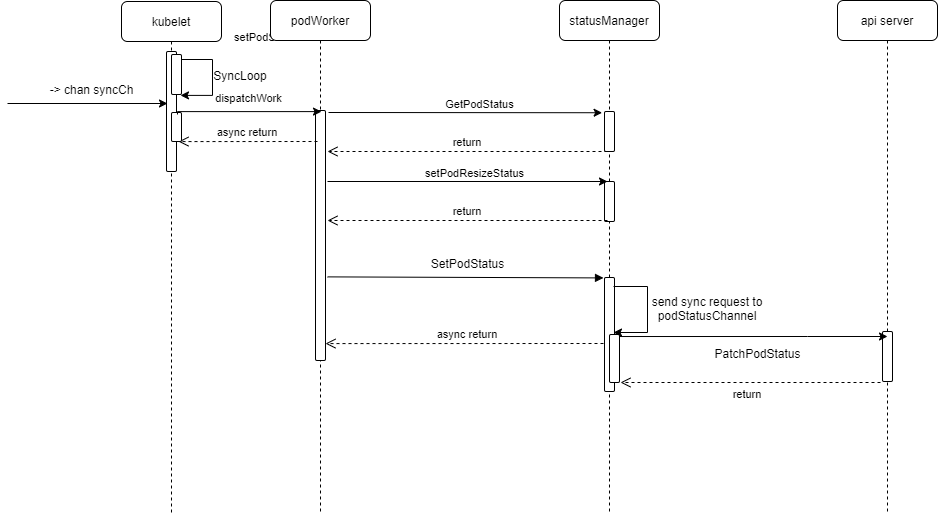

The diagram above was exported from draw.io. Its source (the exported page's mxGraphModel, read from the mxfile embedded in the PNG):
<mxGraphModel dx="2272" dy="737" grid="1" gridSize="10" guides="1" tooltips="1" connect="1" arrows="1" fold="1" page="1" pageScale="1" pageWidth="850" pageHeight="1100" math="0" shadow="0">
  <root>
    <mxCell id="gWDqyThzymgcxsuwWPv7-0" />
    <mxCell id="gWDqyThzymgcxsuwWPv7-1" parent="gWDqyThzymgcxsuwWPv7-0" />
    <mxCell id="gWDqyThzymgcxsuwWPv7-8" value="setPodStatus" style="verticalAlign=bottom;endArrow=block;shadow=0;strokeWidth=1;startArrow=none;entryX=-0.1;entryY=0.03;entryDx=0;entryDy=0;entryPerimeter=0;exitX=0.57;exitY=0.502;exitDx=0;exitDy=0;exitPerimeter=0;" parent="gWDqyThzymgcxsuwWPv7-1" edge="1">
      <mxGeometry y="202" relative="1" as="geometry">
        <mxPoint x="150" y="414.3800000000001" as="sourcePoint" />
        <mxPoint x="426" y="415.4200000000001" as="targetPoint" />
        <mxPoint x="-199" y="-29" as="offset" />
      </mxGeometry>
    </mxCell>
    <mxCell id="gWDqyThzymgcxsuwWPv7-2" value="podWorker" style="shape=umlLifeline;perimeter=lifelinePerimeter;container=1;collapsible=0;recursiveResize=0;shadow=0;strokeWidth=1;rounded=1;" parent="gWDqyThzymgcxsuwWPv7-1" vertex="1">
      <mxGeometry x="93" y="138" width="100" height="512" as="geometry" />
    </mxCell>
    <mxCell id="gWDqyThzymgcxsuwWPv7-3" value="" style="points=[];perimeter=orthogonalPerimeter;shadow=0;strokeWidth=1;rounded=1;" parent="gWDqyThzymgcxsuwWPv7-2" vertex="1">
      <mxGeometry x="45" y="110" width="10" height="250" as="geometry" />
    </mxCell>
    <mxCell id="O3p8ac-dhGpaB-he-iJS-19" value="async return" style="verticalAlign=bottom;endArrow=open;dashed=1;endSize=8;shadow=0;strokeWidth=1;" parent="gWDqyThzymgcxsuwWPv7-2" edge="1">
      <mxGeometry relative="1" as="geometry">
        <mxPoint x="-92" y="141.07999999999993" as="targetPoint" />
        <mxPoint x="47" y="141" as="sourcePoint" />
      </mxGeometry>
    </mxCell>
    <mxCell id="gWDqyThzymgcxsuwWPv7-7" value="async return" style="verticalAlign=bottom;endArrow=open;dashed=1;endSize=8;shadow=0;strokeWidth=1;exitX=0.5;exitY=0.568;exitDx=0;exitDy=0;exitPerimeter=0;" parent="gWDqyThzymgcxsuwWPv7-1" edge="1">
      <mxGeometry relative="1" as="geometry">
        <mxPoint x="148" y="481.08000000000004" as="targetPoint" />
        <mxPoint x="432" y="481.0000000000001" as="sourcePoint" />
      </mxGeometry>
    </mxCell>
    <mxCell id="gWDqyThzymgcxsuwWPv7-9" value="statusManager" style="shape=umlLifeline;perimeter=lifelinePerimeter;container=1;collapsible=0;recursiveResize=0;shadow=0;strokeWidth=1;rounded=1;" parent="gWDqyThzymgcxsuwWPv7-1" vertex="1">
      <mxGeometry x="382" y="138" width="100" height="512" as="geometry" />
    </mxCell>
    <mxCell id="gWDqyThzymgcxsuwWPv7-6" value="" style="points=[];perimeter=orthogonalPerimeter;shadow=0;strokeWidth=1;rounded=1;" parent="gWDqyThzymgcxsuwWPv7-9" vertex="1">
      <mxGeometry x="45" y="277" width="10" height="114" as="geometry" />
    </mxCell>
    <mxCell id="gWDqyThzymgcxsuwWPv7-10" value="" style="points=[];perimeter=orthogonalPerimeter;shadow=0;strokeWidth=1;rounded=1;" parent="gWDqyThzymgcxsuwWPv7-9" vertex="1">
      <mxGeometry x="45" y="111" width="10" height="40" as="geometry" />
    </mxCell>
    <mxCell id="gWDqyThzymgcxsuwWPv7-11" value="" style="points=[];perimeter=orthogonalPerimeter;shadow=0;strokeWidth=1;rounded=1;" parent="gWDqyThzymgcxsuwWPv7-9" vertex="1">
      <mxGeometry x="45" y="181" width="10" height="40" as="geometry" />
    </mxCell>
    <mxCell id="gWDqyThzymgcxsuwWPv7-12" value="return" style="verticalAlign=bottom;endArrow=open;dashed=1;endSize=8;shadow=0;strokeWidth=1;" parent="gWDqyThzymgcxsuwWPv7-9" edge="1">
      <mxGeometry relative="1" as="geometry">
        <mxPoint x="-232" y="220" as="targetPoint" />
        <mxPoint x="48" y="220" as="sourcePoint" />
      </mxGeometry>
    </mxCell>
    <mxCell id="fVVzHDutnqykXt9v4WO_-14" value="" style="points=[];perimeter=orthogonalPerimeter;shadow=0;strokeWidth=1;rounded=1;" parent="gWDqyThzymgcxsuwWPv7-9" vertex="1">
      <mxGeometry x="50" y="334" width="10" height="48" as="geometry" />
    </mxCell>
    <mxCell id="gWDqyThzymgcxsuwWPv7-14" value="" style="endArrow=classic;html=1;entryX=-0.24;entryY=0.031;entryDx=0;entryDy=0;entryPerimeter=0;" parent="gWDqyThzymgcxsuwWPv7-1" target="gWDqyThzymgcxsuwWPv7-10" edge="1">
      <mxGeometry width="50" height="50" relative="1" as="geometry">
        <mxPoint x="151" y="250" as="sourcePoint" />
        <mxPoint x="335" y="299" as="targetPoint" />
      </mxGeometry>
    </mxCell>
    <mxCell id="gWDqyThzymgcxsuwWPv7-15" value="GetPodStatus" style="edgeLabel;html=1;align=center;verticalAlign=middle;resizable=0;points=[];rounded=1;" parent="gWDqyThzymgcxsuwWPv7-14" vertex="1" connectable="0">
      <mxGeometry x="0.0936" y="1" relative="1" as="geometry">
        <mxPoint y="-8" as="offset" />
      </mxGeometry>
    </mxCell>
    <mxCell id="gWDqyThzymgcxsuwWPv7-16" value="return" style="verticalAlign=bottom;endArrow=open;dashed=1;endSize=8;shadow=0;strokeWidth=1;" parent="gWDqyThzymgcxsuwWPv7-1" edge="1">
      <mxGeometry relative="1" as="geometry">
        <mxPoint x="150" y="289" as="targetPoint" />
        <mxPoint x="430" y="289" as="sourcePoint" />
      </mxGeometry>
    </mxCell>
    <mxCell id="gWDqyThzymgcxsuwWPv7-18" value="" style="endArrow=classic;html=1;" parent="gWDqyThzymgcxsuwWPv7-1" edge="1">
      <mxGeometry width="50" height="50" relative="1" as="geometry">
        <mxPoint x="150" y="319" as="sourcePoint" />
        <mxPoint x="430" y="319" as="targetPoint" />
      </mxGeometry>
    </mxCell>
    <mxCell id="gWDqyThzymgcxsuwWPv7-19" value="setPodResizeStatus" style="edgeLabel;html=1;align=center;verticalAlign=middle;resizable=0;points=[];rounded=1;" parent="gWDqyThzymgcxsuwWPv7-18" vertex="1" connectable="0">
      <mxGeometry x="0.0936" y="1" relative="1" as="geometry">
        <mxPoint x="-7" y="-8" as="offset" />
      </mxGeometry>
    </mxCell>
    <mxCell id="fVVzHDutnqykXt9v4WO_-11" value="SetPodStatus" style="text;html=1;align=center;verticalAlign=middle;resizable=0;points=[];autosize=1;strokeColor=none;fillColor=none;" parent="gWDqyThzymgcxsuwWPv7-1" vertex="1">
      <mxGeometry x="245" y="391" width="90" height="20" as="geometry" />
    </mxCell>
    <mxCell id="fVVzHDutnqykXt9v4WO_-12" value="" style="endArrow=classic;html=1;rounded=0;edgeStyle=orthogonalEdgeStyle;" parent="gWDqyThzymgcxsuwWPv7-1" edge="1">
      <mxGeometry width="50" height="50" relative="1" as="geometry">
        <mxPoint x="436" y="424" as="sourcePoint" />
        <mxPoint x="436" y="470" as="targetPoint" />
        <Array as="points">
          <mxPoint x="470" y="424" />
          <mxPoint x="470" y="470" />
        </Array>
      </mxGeometry>
    </mxCell>
    <mxCell id="fVVzHDutnqykXt9v4WO_-13" value="send sync request to podStatusChannel" style="text;html=1;strokeColor=none;fillColor=none;align=center;verticalAlign=middle;whiteSpace=wrap;rounded=0;" parent="gWDqyThzymgcxsuwWPv7-1" vertex="1">
      <mxGeometry x="470" y="431" width="120" height="30" as="geometry" />
    </mxCell>
    <mxCell id="fVVzHDutnqykXt9v4WO_-15" value="api server" style="shape=umlLifeline;perimeter=lifelinePerimeter;container=1;collapsible=0;recursiveResize=0;shadow=0;strokeWidth=1;rounded=1;" parent="gWDqyThzymgcxsuwWPv7-1" vertex="1">
      <mxGeometry x="660" y="138" width="100" height="512" as="geometry" />
    </mxCell>
    <mxCell id="fVVzHDutnqykXt9v4WO_-16" value="" style="points=[];perimeter=orthogonalPerimeter;shadow=0;strokeWidth=1;rounded=1;" parent="fVVzHDutnqykXt9v4WO_-15" vertex="1">
      <mxGeometry x="45" y="331" width="10" height="50" as="geometry" />
    </mxCell>
    <mxCell id="fVVzHDutnqykXt9v4WO_-19" value="return" style="verticalAlign=bottom;endArrow=open;dashed=1;endSize=8;shadow=0;strokeWidth=1;" parent="gWDqyThzymgcxsuwWPv7-1" edge="1">
      <mxGeometry x="0.0231" y="21" relative="1" as="geometry">
        <mxPoint x="443" y="520" as="targetPoint" />
        <mxPoint x="703" y="520" as="sourcePoint" />
        <mxPoint as="offset" />
      </mxGeometry>
    </mxCell>
    <mxCell id="fVVzHDutnqykXt9v4WO_-21" value="" style="endArrow=classic;html=1;rounded=0;edgeStyle=orthogonalEdgeStyle;exitX=1;exitY=0.042;exitDx=0;exitDy=0;exitPerimeter=0;" parent="gWDqyThzymgcxsuwWPv7-1" source="fVVzHDutnqykXt9v4WO_-14" edge="1">
      <mxGeometry width="50" height="50" relative="1" as="geometry">
        <mxPoint x="500" y="301" as="sourcePoint" />
        <mxPoint x="710" y="474" as="targetPoint" />
        <Array as="points">
          <mxPoint x="630" y="474" />
          <mxPoint x="630" y="474" />
        </Array>
      </mxGeometry>
    </mxCell>
    <mxCell id="fVVzHDutnqykXt9v4WO_-22" value="PatchPodStatus" style="text;html=1;align=center;verticalAlign=middle;resizable=0;points=[];autosize=1;strokeColor=none;fillColor=none;" parent="gWDqyThzymgcxsuwWPv7-1" vertex="1">
      <mxGeometry x="530" y="481" width="100" height="20" as="geometry" />
    </mxCell>
    <mxCell id="O3p8ac-dhGpaB-he-iJS-0" value="kubelet" style="shape=umlLifeline;perimeter=lifelinePerimeter;container=1;collapsible=0;recursiveResize=0;shadow=0;strokeWidth=1;rounded=1;" parent="gWDqyThzymgcxsuwWPv7-1" vertex="1">
      <mxGeometry x="-56" y="139" width="100" height="511" as="geometry" />
    </mxCell>
    <mxCell id="O3p8ac-dhGpaB-he-iJS-1" value="" style="points=[];perimeter=orthogonalPerimeter;shadow=0;strokeWidth=1;rounded=1;" parent="O3p8ac-dhGpaB-he-iJS-0" vertex="1">
      <mxGeometry x="45" y="50" width="10" height="120" as="geometry" />
    </mxCell>
    <mxCell id="O3p8ac-dhGpaB-he-iJS-2" value="" style="endArrow=classic;html=1;rounded=0;edgeStyle=orthogonalEdgeStyle;exitX=1.45;exitY=0.796;exitDx=0;exitDy=0;exitPerimeter=0;entryX=1.45;entryY=0.927;entryDx=0;entryDy=0;entryPerimeter=0;" parent="O3p8ac-dhGpaB-he-iJS-0" edge="1">
      <mxGeometry width="50" height="50" relative="1" as="geometry">
        <mxPoint x="59" y="58.00400000000002" as="sourcePoint" />
        <mxPoint x="59" y="93.89800000000002" as="targetPoint" />
        <Array as="points">
          <mxPoint x="91" y="58" />
          <mxPoint x="91" y="94" />
        </Array>
      </mxGeometry>
    </mxCell>
    <mxCell id="O3p8ac-dhGpaB-he-iJS-3" value="" style="points=[];perimeter=orthogonalPerimeter;shadow=0;strokeWidth=1;rounded=1;" parent="O3p8ac-dhGpaB-he-iJS-0" vertex="1">
      <mxGeometry x="50" y="53" width="10" height="40" as="geometry" />
    </mxCell>
    <mxCell id="O3p8ac-dhGpaB-he-iJS-4" value="" style="points=[];perimeter=orthogonalPerimeter;shadow=0;strokeWidth=1;rounded=1;" parent="O3p8ac-dhGpaB-he-iJS-0" vertex="1">
      <mxGeometry x="50" y="111" width="10" height="29" as="geometry" />
    </mxCell>
    <mxCell id="O3p8ac-dhGpaB-he-iJS-5" value="SyncLoop" style="text;html=1;strokeColor=none;fillColor=none;align=center;verticalAlign=middle;whiteSpace=wrap;rounded=0;" parent="gWDqyThzymgcxsuwWPv7-1" vertex="1">
      <mxGeometry x="33" y="198" width="60" height="30" as="geometry" />
    </mxCell>
    <mxCell id="O3p8ac-dhGpaB-he-iJS-6" value="" style="endArrow=classic;html=1;rounded=0;edgeStyle=orthogonalEdgeStyle;" parent="gWDqyThzymgcxsuwWPv7-1" edge="1">
      <mxGeometry width="50" height="50" relative="1" as="geometry">
        <mxPoint x="-170" y="241" as="sourcePoint" />
        <mxPoint x="-10" y="241" as="targetPoint" />
      </mxGeometry>
    </mxCell>
    <mxCell id="O3p8ac-dhGpaB-he-iJS-7" value="-&amp;gt; chan syncCh" style="text;html=1;align=center;verticalAlign=middle;resizable=0;points=[];autosize=1;strokeColor=none;fillColor=none;" parent="gWDqyThzymgcxsuwWPv7-1" vertex="1">
      <mxGeometry x="-136" y="217" width="100" height="20" as="geometry" />
    </mxCell>
    <mxCell id="O3p8ac-dhGpaB-he-iJS-8" value="dispatchWork" style="edgeLabel;html=1;align=center;verticalAlign=middle;resizable=0;points=[];" parent="gWDqyThzymgcxsuwWPv7-1" vertex="1" connectable="0">
      <mxGeometry x="70.09985799345486" y="235.9164929476642" as="geometry" />
    </mxCell>
    <mxCell id="O3p8ac-dhGpaB-he-iJS-18" value="" style="endArrow=classic;html=1;rounded=0;edgeStyle=orthogonalEdgeStyle;entryX=0.51;entryY=0.217;entryDx=0;entryDy=0;entryPerimeter=0;" parent="gWDqyThzymgcxsuwWPv7-1" target="gWDqyThzymgcxsuwWPv7-2" edge="1">
      <mxGeometry width="50" height="50" relative="1" as="geometry">
        <mxPoint y="252" as="sourcePoint" />
        <mxPoint x="50" y="202" as="targetPoint" />
        <Array as="points">
          <mxPoint y="249" />
        </Array>
      </mxGeometry>
    </mxCell>
  </root>
</mxGraphModel>